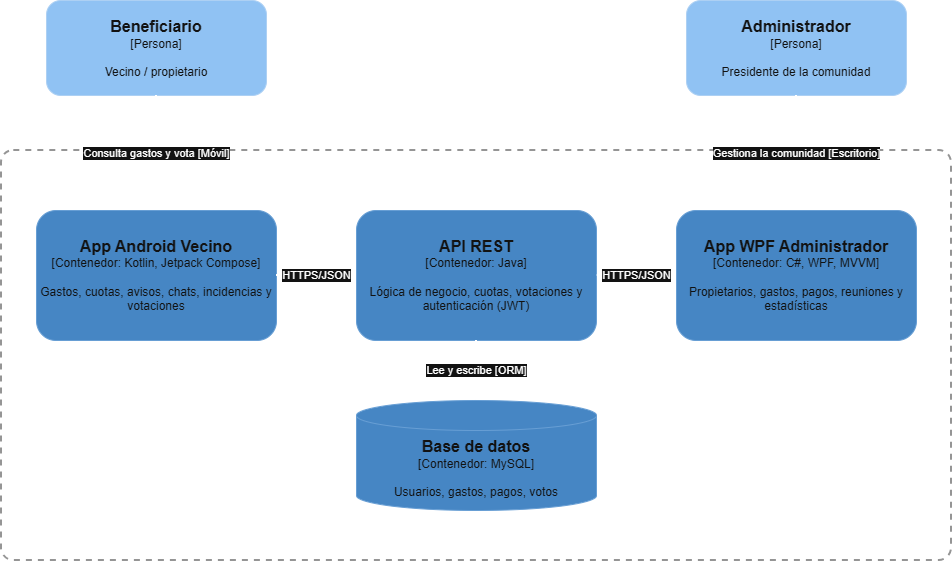

The diagram above was exported from draw.io. Its source (the exported page's mxGraphModel, read from the mxfile embedded in the PNG):
<mxGraphModel dx="1178" dy="624" grid="1" gridSize="10" guides="1" tooltips="1" connect="1" arrows="1" fold="1" page="1" pageScale="1" pageWidth="1100" pageHeight="700" math="0" shadow="0">
  <root>
    <mxCell id="0" />
    <mxCell id="1" parent="0" />
    <mxCell id="boundary" parent="1" style="rounded=1;whiteSpace=wrap;html=1;fillColor=none;dashed=1;strokeWidth=2;strokeColor=#666666;verticalAlign=top;align=left;spacingLeft=15;spacingTop=5;fontStyle=1;fontSize=14;arcSize=3;" value="Comunify [Sistema]" vertex="1">
      <mxGeometry height="410" width="950" x="25" y="200" as="geometry" />
    </mxCell>
    <mxCell id="benef" parent="1" style="rounded=1;whiteSpace=wrap;html=1;fillColor=#08427b;strokeColor=#052e56;fontColor=#ffffff;" value="&lt;b style=&quot;font-size:16px&quot;&gt;Beneficiario&lt;/b&gt;&lt;br&gt;[Persona]&lt;br&gt;&lt;br&gt;Vecino / propietario" vertex="1">
      <mxGeometry height="95" width="220" x="70" y="50" as="geometry" />
    </mxCell>
    <mxCell id="admin" parent="1" style="rounded=1;whiteSpace=wrap;html=1;fillColor=#08427b;strokeColor=#052e56;fontColor=#ffffff;" value="&lt;b style=&quot;font-size:16px&quot;&gt;Administrador&lt;/b&gt;&lt;br&gt;[Persona]&lt;br&gt;&lt;br&gt;Presidente de la comunidad" vertex="1">
      <mxGeometry height="95" width="220" x="710" y="50" as="geometry" />
    </mxCell>
    <mxCell id="android" parent="1" style="rounded=1;whiteSpace=wrap;html=1;fillColor=#438dd5;strokeColor=#2f6fae;fontColor=#ffffff;" value="&lt;b style=&quot;font-size:16px&quot;&gt;App Android Vecino&lt;/b&gt;&lt;br&gt;[Contenedor: Kotlin, Jetpack Compose]&lt;br&gt;&lt;br&gt;Gastos, cuotas, avisos, chats, incidencias y votaciones" vertex="1">
      <mxGeometry height="130" width="240" x="60" y="260" as="geometry" />
    </mxCell>
    <mxCell id="api" parent="1" style="rounded=1;whiteSpace=wrap;html=1;fillColor=#438dd5;strokeColor=#2f6fae;fontColor=#ffffff;" value="&lt;b style=&quot;font-size:16px&quot;&gt;API REST&lt;/b&gt;&lt;br&gt;[Contenedor: Java]&lt;br&gt;&lt;br&gt;Lógica de negocio, cuotas, votaciones y autenticación (JWT)" vertex="1">
      <mxGeometry height="130" width="240" x="380" y="260" as="geometry" />
    </mxCell>
    <mxCell id="wpf" parent="1" style="rounded=1;whiteSpace=wrap;html=1;fillColor=#438dd5;strokeColor=#2f6fae;fontColor=#ffffff;" value="&lt;b style=&quot;font-size:16px&quot;&gt;App WPF Administrador&lt;/b&gt;&lt;br&gt;[Contenedor: C#, WPF, MVVM]&lt;br&gt;&lt;br&gt;Propietarios, gastos, pagos, reuniones y estadísticas" vertex="1">
      <mxGeometry height="130" width="240" x="700" y="260" as="geometry" />
    </mxCell>
    <mxCell id="db" parent="1" style="shape=cylinder3;whiteSpace=wrap;html=1;boundedLbl=1;backgroundOutline=1;size=15;fillColor=#438dd5;strokeColor=#2f6fae;fontColor=#ffffff;" value="&lt;b style=&quot;font-size:16px&quot;&gt;Base de datos&lt;/b&gt;&lt;br&gt;[Contenedor: MySQL]&lt;br&gt;&lt;br&gt;Usuarios, gastos, pagos, votos" vertex="1">
      <mxGeometry height="110" width="240" x="380" y="450" as="geometry" />
    </mxCell>
    <mxCell id="e1" edge="1" parent="1" source="benef" style="endArrow=block;html=1;strokeWidth=2;endFill=1;" target="android" value="Consulta gastos y vota [Móvil]">
      <mxGeometry relative="1" as="geometry" />
    </mxCell>
    <mxCell id="e2" edge="1" parent="1" source="admin" style="endArrow=block;html=1;strokeWidth=2;endFill=1;" target="wpf" value="Gestiona la comunidad [Escritorio]">
      <mxGeometry relative="1" as="geometry" />
    </mxCell>
    <mxCell id="e3" edge="1" parent="1" source="android" style="endArrow=block;html=1;strokeWidth=2;endFill=1;" target="api" value="HTTPS/JSON">
      <mxGeometry relative="1" as="geometry" />
    </mxCell>
    <mxCell id="e4" edge="1" parent="1" source="wpf" style="endArrow=block;html=1;strokeWidth=2;endFill=1;" target="api" value="HTTPS/JSON">
      <mxGeometry relative="1" as="geometry" />
    </mxCell>
    <mxCell id="e5" edge="1" parent="1" source="api" style="endArrow=block;html=1;strokeWidth=2;endFill=1;" target="db" value="Lee y escribe [ORM]">
      <mxGeometry relative="1" as="geometry" />
    </mxCell>
  </root>
</mxGraphModel>